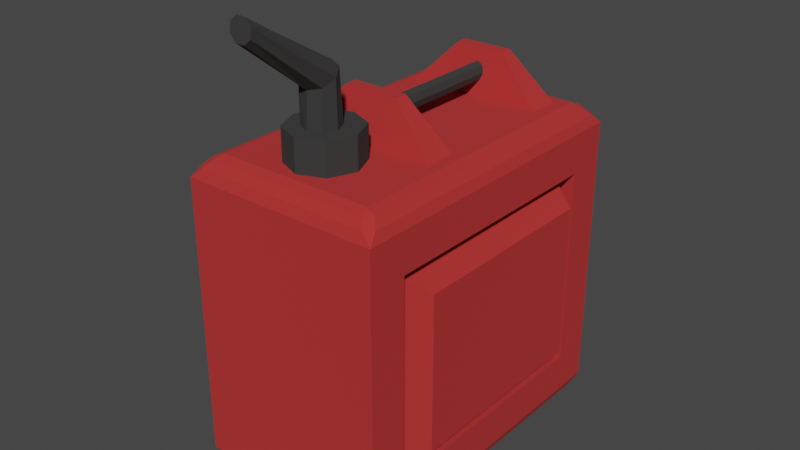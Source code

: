 # Source: fuel.blend  (saved by Blender 3.3.6; exported with 4.5.12 LTS)
import bpy
from mathutils import Matrix  # noqa: F401  (used for matrix-valued properties, if any)

bpy.ops.wm.read_factory_settings(use_empty=True)
scene = bpy.context.scene
scene.name = 'Scene'

# ---- collections
col_collection = bpy.data.collections.new('Collection'); scene.collection.children.link(col_collection)

# ---- materials (node trees are filled in below, after node groups)
mat_red = bpy.data.materials.new('red')
mat_red.alpha_threshold = 0.0
mat_red.use_transparent_shadow = False
mat_red.roughness = 0.5
mat_red.line_color = (0.0, 0.0, 0.0, 1.0)
mat_black = bpy.data.materials.new('Black')
mat_black.use_transparent_shadow = False

# ---- material node trees
mat_red.use_nodes = True; mat_red.node_tree.nodes.clear()
_N = mat_red.node_tree.nodes; _L = mat_red.node_tree.links
n0 = _N.new('ShaderNodeOutputMaterial'); n0.name = 'Material Output'; n0.location = (300, 300)
n1 = _N.new('ShaderNodeBsdfPrincipled'); n1.name = 'Principled BSDF'; n1.location = (10, 300)
n1.distribution = 'GGX'
n1.subsurface_method = 'RANDOM_WALK_SKIN'
n1.inputs[0].default_value = (0.472, 0.0251, 0.02414, 1.0)
n1.inputs[2].default_value = 1.0
n1.inputs[3].default_value = 1.45
n1.inputs[27].default_value = (0.0, 0.0, 0.0, 1.0)
n1.inputs[28].default_value = 1.0
_L.new(n1.outputs[0], n0.inputs[0])
n0.is_active_output = True
mat_black.use_nodes = True; mat_black.node_tree.nodes.clear()
_N = mat_black.node_tree.nodes; _L = mat_black.node_tree.links
n0 = _N.new('ShaderNodeBsdfPrincipled'); n0.name = 'Principled BSDF'; n0.location = (10, 300)
n0.distribution = 'GGX'
n0.subsurface_method = 'RANDOM_WALK_SKIN'
n0.inputs[0].default_value = (0.03411, 0.03411, 0.03411, 1.0)
n0.inputs[2].default_value = 1.0
n0.inputs[3].default_value = 1.45
n0.inputs[27].default_value = (0.0, 0.0, 0.0, 1.0)
n0.inputs[28].default_value = 1.0
n1 = _N.new('ShaderNodeOutputMaterial'); n1.name = 'Material Output'; n1.location = (300, 300)
_L.new(n0.outputs[0], n1.inputs[0])
n1.is_active_output = True

# ---- world
world_world = bpy.data.worlds.new('World'); scene.world = world_world
world_world.use_nodes = True; world_world.node_tree.nodes.clear()
_N = world_world.node_tree.nodes; _L = world_world.node_tree.links
n0 = _N.new('ShaderNodeOutputWorld'); n0.name = 'World Output'; n0.location = (300, 300)
n1 = _N.new('ShaderNodeBackground'); n1.name = 'Background'; n1.location = (10, 300)
n1.inputs[0].default_value = (0.05088, 0.05088, 0.05088, 1.0)
_L.new(n1.outputs[0], n0.inputs[0])
n0.is_active_output = True
world_world.color = (0.05088, 0.05088, 0.05088)
world_world.use_sun_shadow = False
world_world.sun_shadow_jitter_overblur = 0.0

# ---- meshes
me_cube = bpy.data.meshes.new('Cube')
me_cube.from_pydata([(0.6405, 1.055, -1.18), (0.5595, 1.032, -1.213), (0.5824, 1.113, -1.18), (0.7065, 1.121, -1.113), (0.6484, 1.18, -1.113), (0.7401, 0.9202, -0.7396), (0.5595, -1.032, -1.213), (0.6405, -1.055, -1.18), (0.5824, -1.113, -1.18), (0.7065, -1.121, -1.113), (0.7401, -0.9202, -0.7396), (0.6484, -1.18, -1.113), (-0.5595, 1.032, -1.213), (-0.6405, 1.055, -1.18), (-0.5824, 1.113, -1.18), (-0.7065, 1.121, -1.113), (-0.7401, 0.9202, -0.7396), (-0.6484, 1.18, -1.113), (-0.6405, -1.055, -1.18), (-0.5595, -1.032, -1.213), (-0.5824, -1.113, -1.18), (-0.7065, -1.121, -1.113), (-0.6484, -1.18, -1.113), (-0.7401, -0.9202, -0.7396), (0.5867, 1.06, 1.213), (0.6578, 1.08, 1.184), (0.6068, 1.131, 1.184), (0.7107, 1.133, 1.131), (0.7401, 0.9202, 0.7668), (0.6597, 1.184, 1.131), (0.7107, -1.133, 1.131), (0.6597, -1.184, 1.131), (0.7401, -0.9202, 0.7668), (0.6578, -1.08, 1.184), (0.5867, -1.06, 1.213), (0.6068, -1.131, 1.184), (-0.7107, 1.133, 1.131), (-0.6597, 1.184, 1.131), (-0.7401, 0.9202, 0.7668), (-0.6578, 1.08, 1.184), (-0.5867, 1.06, 1.213), (-0.6068, 1.131, 1.184), (-0.5867, -1.06, 1.213), (-0.6578, -1.08, 1.184), (-0.6068, -1.131, 1.184), (-0.7107, -1.133, 1.131), (-0.7401, -0.9202, 0.7668), (-0.6597, -1.184, 1.131), (0.7401, 1.213, -1.032), (0.7401, -1.213, -1.032), (-0.7401, -1.213, -1.032), (-0.7401, 1.213, -1.032), (-0.7401, 1.213, 1.06), (-0.7401, -1.213, 1.06), (0.7401, -1.213, 1.06), (0.7401, 1.213, 1.06), (0.8254, 0.7468, -0.5662), (0.8254, -0.7468, -0.5662), (0.8254, -0.7468, 0.5934), (0.8254, 0.7468, 0.5934), (-0.8228, -0.7468, -0.5662), (-0.8228, 0.7468, -0.5662), (-0.8228, 0.7468, 0.5934), (-0.8228, -0.7468, 0.5934), (0.5325, 0.9202, -0.7396), (0.5325, -0.9202, -0.7396), (0.5325, -0.9202, 0.7668), (0.5325, 0.9202, 0.7668), (-0.5905, -0.9202, -0.7396), (-0.5905, 0.9202, -0.7396), (-0.5905, 0.9202, 0.7668), (-0.5905, -0.9202, 0.7668)], [], [(8, 22, 20), (44, 31, 35), (39, 45, 43), (18, 15, 13), (19, 1, 6), (14, 4, 2), (52, 48, 51), (0, 1, 2), (3, 4, 48), (6, 7, 8), (9, 49, 11), (12, 13, 14), (15, 51, 17), (18, 19, 20), (21, 22, 50), (3, 2, 4), (12, 2, 1), (15, 14, 13), (48, 17, 51), (21, 20, 22), (6, 20, 19), (9, 8, 7), (50, 11, 49), (1, 7, 6), (49, 3, 48), (19, 13, 12), (51, 21, 50), (0, 9, 7), (54, 50, 49), (33, 27, 25), (46, 68, 23), (34, 40, 42), (10, 66, 32), (24, 25, 26), (27, 55, 29), (30, 31, 54), (33, 34, 35), (36, 37, 52), (39, 40, 41), (42, 43, 44), (45, 53, 47), (33, 31, 30), (42, 35, 34), (45, 44, 43), (54, 47, 53), (39, 37, 36), (24, 41, 40), (27, 26, 25), (52, 29, 55), (40, 43, 42), (53, 36, 52), (34, 25, 24), (55, 30, 54), (26, 37, 41), (10, 48, 5), (16, 50, 23), (46, 52, 38), (28, 54, 32), (38, 51, 16), (5, 55, 28), (32, 49, 10), (23, 53, 46), (57, 59, 58), (5, 65, 10), (28, 64, 5), (32, 67, 28), (62, 60, 63), (23, 69, 16), (16, 70, 38), (38, 71, 46), (57, 64, 56), (59, 66, 58), (56, 67, 59), (58, 65, 57), (61, 68, 60), (63, 70, 62), (62, 69, 61), (60, 71, 63), (8, 11, 22), (44, 47, 31), (39, 36, 45), (18, 21, 15), (19, 12, 1), (14, 17, 4), (52, 55, 48), (3, 0, 2), (12, 14, 2), (15, 17, 14), (48, 4, 17), (21, 18, 20), (6, 8, 20), (9, 11, 8), (50, 22, 11), (1, 0, 7), (49, 9, 3), (19, 18, 13), (51, 15, 21), (0, 3, 9), (54, 53, 50), (33, 30, 27), (46, 71, 68), (34, 24, 40), (10, 65, 66), (33, 35, 31), (42, 44, 35), (45, 47, 44), (54, 31, 47), (39, 41, 37), (24, 26, 41), (27, 29, 26), (52, 37, 29), (40, 39, 43), (53, 45, 36), (34, 33, 25), (55, 27, 30), (26, 29, 37), (10, 49, 48), (16, 51, 50), (46, 53, 52), (28, 55, 54), (38, 52, 51), (5, 48, 55), (32, 54, 49), (23, 50, 53), (57, 56, 59), (5, 64, 65), (28, 67, 64), (32, 66, 67), (62, 61, 60), (23, 68, 69), (16, 69, 70), (38, 70, 71), (57, 65, 64), (59, 67, 66), (56, 64, 67), (58, 66, 65), (61, 69, 68), (63, 71, 70), (62, 70, 69), (60, 68, 71)])
_uv = me_cube.uv_layers.new(name='UVMap')
_uv.uv.foreach_set('vector', [0.3484, 0.7397, 0.1405, 0.7465, 0.1516, 0.7397, 0.8461, 0.7351, 0.6378, 0.7462, 0.6454, 0.7394, 0.6366, 0.2893, 0.8625, 0.7342, 0.8495, 0.7247, 0.1418, 0.7337, 0.1307, 0.5095, 0.1418, 0.5163, 0.1555, 0.7314, 0.3445, 0.5186, 0.3445, 0.7314, 0.1516, 0.5103, 0.3595, 0.5035, 0.3484, 0.5103, 0.6092, 0.25, 0.3936, 0.5, 0.3936, 0.25, 0.3549, 0.5123, 0.3445, 0.5137, 0.3484, 0.5103, 0.3661, 0.5055, 0.3595, 0.5035, 0.375, 0.5, 0.3445, 0.7363, 0.3549, 0.7377, 0.3484, 0.7397, 0.3661, 0.7445, 0.375, 0.75, 0.3595, 0.7465, 0.1555, 0.5186, 0.1418, 0.5163, 0.1516, 0.5103, 0.1307, 0.5095, 0.125, 0.5, 0.1339, 0.5055, 0.1418, 0.7337, 0.1555, 0.7314, 0.1516, 0.7397, 0.1307, 0.7405, 0.1339, 0.7445, 0.125, 0.75, 0.3661, 0.5055, 0.3484, 0.5103, 0.3595, 0.5035, 0.1555, 0.5186, 0.3484, 0.5103, 0.3445, 0.5186, 0.1307, 0.5095, 0.1516, 0.5103, 0.1418, 0.5163, 0.375, 0.5, 0.1405, 0.5035, 0.125, 0.5, 0.1307, 0.7405, 0.1516, 0.7397, 0.1405, 0.7465, 0.3445, 0.7314, 0.1516, 0.7397, 0.1555, 0.7314, 0.3661, 0.7445, 0.3484, 0.7397, 0.3549, 0.7377, 0.125, 0.75, 0.3595, 0.7465, 0.375, 0.75, 0.3445, 0.5186, 0.3616, 0.7337, 0.3445, 0.7314, 0.3936, 0.75, 0.3796, 0.5095, 0.3936, 0.5, 0.1555, 0.7314, 0.1418, 0.5163, 0.1555, 0.5186, 0.125, 0.5, 0.1307, 0.7405, 0.125, 0.75, 0.3616, 0.5163, 0.3796, 0.7405, 0.3616, 0.7337, 0.6092, 0.75, 0.3936, 1.0, 0.3936, 0.75, 0.6337, 0.7341, 0.6173, 0.5041, 0.6241, 0.502, 0.579, 0.03018, 0.4238, 0.03018, 0.4238, 0.03018, 0.6469, 0.7301, 0.6368, 0.3035, 0.8373, 0.7224, 0.4238, 0.7198, 0.579, 0.7198, 0.579, 0.7198, 0.629, 0.4939, 0.6241, 0.502, 0.6241, 0.4881, 0.6173, 0.5041, 0.6092, 0.5, 0.6173, 0.4902, 0.6317, 0.7441, 0.6378, 0.7462, 0.625, 0.75, 0.6393, 0.7373, 0.648, 0.7355, 0.6454, 0.7394, 0.6325, 0.2708, 0.6286, 0.2663, 0.625, 0.25, 0.6366, 0.2893, 0.6378, 0.2975, 0.6328, 0.2848, 0.8373, 0.7224, 0.8495, 0.7247, 0.8461, 0.7351, 0.8625, 0.7342, 0.875, 0.75, 0.8635, 0.7416, 0.6393, 0.7373, 0.6378, 0.7462, 0.6317, 0.7441, 0.8373, 0.7224, 0.6454, 0.7394, 0.6469, 0.7301, 0.8625, 0.7342, 0.8461, 0.7351, 0.8495, 0.7247, 0.625, 0.75, 0.8591, 0.7447, 0.875, 0.75, 0.6366, 0.2893, 0.6286, 0.2663, 0.6325, 0.2708, 0.629, 0.4939, 0.6283, 0.2874, 0.6368, 0.3035, 0.6173, 0.5041, 0.6241, 0.4881, 0.6241, 0.502, 0.6092, 0.25, 0.6173, 0.4902, 0.6092, 0.5, 0.6368, 0.3035, 0.8495, 0.7247, 0.8373, 0.7224, 0.875, 0.75, 0.6325, 0.2708, 0.625, 0.25, 0.6469, 0.7301, 0.6241, 0.502, 0.629, 0.4939, 0.6092, 0.5, 0.6207, 0.7409, 0.6092, 0.75, 0.6241, 0.4881, 0.6188, 0.2689, 0.6283, 0.2874, 0.4238, 0.7198, 0.3936, 0.5, 0.4238, 0.5302, 0.4238, 0.2198, 0.3936, 0.0, 0.4238, 0.03018, 0.579, 0.03018, 0.6092, 0.25, 0.579, 0.2198, 0.579, 0.5302, 0.6092, 0.75, 0.579, 0.7198, 0.579, 0.2198, 0.3936, 0.25, 0.4238, 0.2198, 0.4238, 0.5302, 0.6092, 0.5, 0.579, 0.5302, 0.579, 0.7198, 0.3936, 0.75, 0.4238, 0.7198, 0.4238, 0.03018, 0.6092, 0.0, 0.579, 0.03018, 0.4417, 0.702, 0.5611, 0.548, 0.5611, 0.702, 0.4238, 0.5302, 0.4238, 0.7198, 0.4238, 0.7198, 0.579, 0.5302, 0.4238, 0.5302, 0.4238, 0.5302, 0.579, 0.7198, 0.579, 0.5302, 0.579, 0.5302, 0.5611, 0.202, 0.4417, 0.04804, 0.5611, 0.04804, 0.4238, 0.03018, 0.4238, 0.2198, 0.4238, 0.2198, 0.4238, 0.2198, 0.579, 0.2198, 0.579, 0.2198, 0.579, 0.2198, 0.579, 0.03018, 0.579, 0.03018, 0.4417, 0.702, 0.4238, 0.5302, 0.4417, 0.548, 0.5611, 0.548, 0.579, 0.7198, 0.5611, 0.702, 0.4417, 0.548, 0.579, 0.5302, 0.5611, 0.548, 0.5611, 0.702, 0.4238, 0.7198, 0.4417, 0.702, 0.4417, 0.202, 0.4238, 0.03018, 0.4417, 0.04804, 0.5611, 0.04804, 0.579, 0.2198, 0.5611, 0.202, 0.5611, 0.202, 0.4238, 0.2198, 0.4417, 0.202, 0.4417, 0.04804, 0.579, 0.03018, 0.5611, 0.04804, 0.3484, 0.7397, 0.3595, 0.7465, 0.1405, 0.7465, 0.8461, 0.7351, 0.8591, 0.7447, 0.6378, 0.7462, 0.6366, 0.2893, 0.6325, 0.2708, 0.8625, 0.7342, 0.1418, 0.7337, 0.1307, 0.7405, 0.1307, 0.5095, 0.1555, 0.7314, 0.1555, 0.5186, 0.3445, 0.5186, 0.1516, 0.5103, 0.1405, 0.5035, 0.3595, 0.5035, 0.6092, 0.25, 0.6092, 0.5, 0.3936, 0.5, 0.3661, 0.5055, 0.3549, 0.5123, 0.3484, 0.5103, 0.1555, 0.5186, 0.1516, 0.5103, 0.3484, 0.5103, 0.1307, 0.5095, 0.1405, 0.5035, 0.1516, 0.5103, 0.375, 0.5, 0.3595, 0.5035, 0.1405, 0.5035, 0.1307, 0.7405, 0.1418, 0.7337, 0.1516, 0.7397, 0.3445, 0.7314, 0.3484, 0.7397, 0.1516, 0.7397, 0.3661, 0.7445, 0.3595, 0.7465, 0.3484, 0.7397, 0.125, 0.75, 0.1405, 0.7465, 0.3595, 0.7465, 0.3445, 0.5186, 0.3616, 0.5163, 0.3616, 0.7337, 0.3936, 0.75, 0.3796, 0.7405, 0.3796, 0.5095, 0.1555, 0.7314, 0.1418, 0.7337, 0.1418, 0.5163, 0.125, 0.5, 0.1307, 0.5095, 0.1307, 0.7405, 0.3616, 0.5163, 0.3796, 0.5095, 0.3796, 0.7405, 0.6092, 0.75, 0.6092, 1.0, 0.3936, 1.0, 0.6337, 0.7341, 0.6207, 0.7409, 0.6173, 0.5041, 0.579, 0.03018, 0.579, 0.03018, 0.4238, 0.03018, 0.6469, 0.7301, 0.629, 0.4939, 0.6368, 0.3035, 0.4238, 0.7198, 0.4238, 0.7198, 0.579, 0.7198, 0.6393, 0.7373, 0.6454, 0.7394, 0.6378, 0.7462, 0.8373, 0.7224, 0.8461, 0.7351, 0.6454, 0.7394, 0.8625, 0.7342, 0.8591, 0.7447, 0.8461, 0.7351, 0.625, 0.75, 0.6378, 0.7462, 0.8591, 0.7447, 0.6366, 0.2893, 0.6328, 0.2848, 0.6286, 0.2663, 0.629, 0.4939, 0.6241, 0.4881, 0.6283, 0.2874, 0.6173, 0.5041, 0.6173, 0.4902, 0.6241, 0.4881, 0.6092, 0.25, 0.6188, 0.2689, 0.6173, 0.4902, 0.6368, 0.3035, 0.6366, 0.2893, 0.8495, 0.7247, 0.875, 0.75, 0.8625, 0.7342, 0.6325, 0.2708, 0.6469, 0.7301, 0.6337, 0.7341, 0.6241, 0.502, 0.6092, 0.5, 0.6173, 0.5041, 0.6207, 0.7409, 0.6241, 0.4881, 0.6173, 0.4902, 0.6188, 0.2689, 0.4238, 0.7198, 0.3936, 0.75, 0.3936, 0.5, 0.4238, 0.2198, 0.3936, 0.25, 0.3936, 0.0, 0.579, 0.03018, 0.6092, 0.0, 0.6092, 0.25, 0.579, 0.5302, 0.6092, 0.5, 0.6092, 0.75, 0.579, 0.2198, 0.6092, 0.25, 0.3936, 0.25, 0.4238, 0.5302, 0.3936, 0.5, 0.6092, 0.5, 0.579, 0.7198, 0.6092, 0.75, 0.3936, 0.75, 0.4238, 0.03018, 0.3936, 0.0, 0.6092, 0.0, 0.4417, 0.702, 0.4417, 0.548, 0.5611, 0.548, 0.4238, 0.5302, 0.4238, 0.5302, 0.4238, 0.7198, 0.579, 0.5302, 0.579, 0.5302, 0.4238, 0.5302, 0.579, 0.7198, 0.579, 0.7198, 0.579, 0.5302, 0.5611, 0.202, 0.4417, 0.202, 0.4417, 0.04804, 0.4238, 0.03018, 0.4238, 0.03018, 0.4238, 0.2198, 0.4238, 0.2198, 0.4238, 0.2198, 0.579, 0.2198, 0.579, 0.2198, 0.579, 0.2198, 0.579, 0.03018, 0.4417, 0.702, 0.4238, 0.7198, 0.4238, 0.5302, 0.5611, 0.548, 0.579, 0.5302, 0.579, 0.7198, 0.4417, 0.548, 0.4238, 0.5302, 0.579, 0.5302, 0.5611, 0.702, 0.579, 0.7198, 0.4238, 0.7198, 0.4417, 0.202, 0.4238, 0.2198, 0.4238, 0.03018, 0.5611, 0.04804, 0.579, 0.03018, 0.579, 0.2198, 0.5611, 0.202, 0.579, 0.2198, 0.4238, 0.2198, 0.4417, 0.04804, 0.4238, 0.03018, 0.579, 0.03018])
me_cube.materials.append(mat_red)
me_cube.use_mirror_vertex_groups = False
me_cube.update()
me_cylinder = bpy.data.meshes.new('Cylinder')
me_cylinder.from_pydata([(7.451e-09, 0.2131, -0.09894), (7.451e-09, 0.2131, 0.09894), (0.1507, 0.1507, -0.09894), (0.1507, 0.1507, 0.09894), (0.2131, -5.96e-08, -0.09894), (0.2131, -5.96e-08, 0.09894), (0.1507, -0.1507, -0.09894), (0.1507, -0.1507, 0.09894), (7.451e-09, -0.2131, -0.09894), (7.451e-09, -0.2131, 0.09894), (-0.1507, -0.1507, -0.09894), (-0.1507, -0.1507, 0.09894), (-0.2131, -5.96e-08, -0.09894), (-0.2131, -5.96e-08, 0.09894), (-0.1507, 0.1507, -0.09894), (-0.1507, 0.1507, 0.09894)], [], [(1, 2, 0), (3, 4, 2), (5, 6, 4), (7, 8, 6), (9, 10, 8), (11, 12, 10), (13, 9, 5), (13, 14, 12), (15, 0, 14), (14, 2, 6), (1, 3, 2), (3, 5, 4), (5, 7, 6), (7, 9, 8), (9, 11, 10), (11, 13, 12), (5, 3, 1), (1, 15, 5), (15, 13, 5), (13, 11, 9), (9, 7, 5), (13, 15, 14), (15, 1, 0), (14, 0, 2), (2, 4, 6), (6, 8, 14), (8, 10, 14), (10, 12, 14)])
_uv = me_cylinder.uv_layers.new(name='UVMap')
_uv.uv.foreach_set('vector', [1.0, 1.0, 0.875, 0.5, 1.0, 0.5, 0.875, 1.0, 0.75, 0.5, 0.875, 0.5, 0.75, 1.0, 0.625, 0.5, 0.75, 0.5, 0.625, 1.0, 0.5, 0.5, 0.625, 0.5, 0.5, 1.0, 0.375, 0.5, 0.5, 0.5, 0.375, 1.0, 0.25, 0.5, 0.375, 0.5, 0.01, 0.25, 0.25, 0.01, 0.49, 0.25, 0.25, 1.0, 0.125, 0.5, 0.25, 0.5, 0.125, 1.0, 0.0, 0.5, 0.125, 0.5, 0.5803, 0.4197, 0.9197, 0.4197, 0.9197, 0.08029, 1.0, 1.0, 0.875, 1.0, 0.875, 0.5, 0.875, 1.0, 0.75, 1.0, 0.75, 0.5, 0.75, 1.0, 0.625, 1.0, 0.625, 0.5, 0.625, 1.0, 0.5, 1.0, 0.5, 0.5, 0.5, 1.0, 0.375, 1.0, 0.375, 0.5, 0.375, 1.0, 0.25, 1.0, 0.25, 0.5, 0.49, 0.25, 0.4197, 0.4197, 0.25, 0.49, 0.25, 0.49, 0.08029, 0.4197, 0.49, 0.25, 0.08029, 0.4197, 0.01, 0.25, 0.49, 0.25, 0.01, 0.25, 0.08029, 0.08029, 0.25, 0.01, 0.25, 0.01, 0.4197, 0.08029, 0.49, 0.25, 0.25, 1.0, 0.125, 1.0, 0.125, 0.5, 0.125, 1.0, 0.0, 1.0, 0.0, 0.5, 0.5803, 0.4197, 0.75, 0.49, 0.9197, 0.4197, 0.9197, 0.4197, 0.99, 0.25, 0.9197, 0.08029, 0.9197, 0.08029, 0.75, 0.01, 0.5803, 0.4197, 0.75, 0.01, 0.5803, 0.08029, 0.5803, 0.4197, 0.5803, 0.08029, 0.51, 0.25, 0.5803, 0.4197])
me_cylinder.materials.append(mat_black)
me_cylinder.update()
me_cylinder_001 = bpy.data.meshes.new('Cylinder.001')
me_cylinder_001.from_pydata([(7.451e-09, 0.2131, -0.09894), (-0.05615, -0.952, 0.1483), (0.1507, 0.1507, -0.09894), (0.05026, -0.9492, 0.1469), (0.2131, -5.96e-08, -0.09894), (0.1203, -0.9538, 0.1325), (0.1507, -0.1507, -0.09894), (0.113, -0.963, 0.1134), (7.451e-09, -0.2131, -0.09894), (0.03254, -0.9716, 0.1009), (-0.1507, -0.1507, -0.09894), (-0.07387, -0.9744, 0.1023), (-0.2131, -5.96e-08, -0.09894), (-0.1439, -0.9699, 0.1167), (-0.1507, 0.1507, -0.09894), (-0.1366, -0.9606, 0.1358), (-0.02029, 0.1674, 0.02598), (0.1343, 0.1225, 0.02119), (0.2066, -0.003592, 0.007903), (0.1544, -0.1371, -0.006089), (0.008231, -0.1997, -0.01259), (-0.1463, -0.1549, -0.007802), (-0.2187, -0.02875, 0.005481), (-0.1665, 0.1047, 0.01947)], [], [(1, 17, 16), (3, 18, 17), (5, 19, 18), (7, 20, 19), (20, 11, 21), (21, 13, 22), (9, 7, 3), (22, 15, 23), (23, 1, 16), (14, 2, 6), (14, 16, 0), (12, 23, 14), (10, 22, 12), (8, 21, 10), (6, 20, 8), (4, 19, 6), (17, 4, 2), (0, 17, 2), (1, 3, 17), (3, 5, 18), (5, 7, 19), (7, 9, 20), (20, 9, 11), (21, 11, 13), (5, 3, 7), (3, 1, 9), (1, 15, 11), (15, 13, 11), (11, 9, 1), (22, 13, 15), (23, 15, 1), (14, 0, 2), (2, 4, 6), (6, 8, 14), (8, 10, 14), (10, 12, 14), (14, 23, 16), (12, 22, 23), (10, 21, 22), (8, 20, 21), (6, 19, 20), (4, 18, 19), (17, 18, 4), (0, 16, 17)])
_uv = me_cylinder_001.uv_layers.new(name='UVMap')
_uv.uv.foreach_set('vector', [1.0, 1.0, 0.875, 0.6737, 1.0, 0.6737, 0.875, 1.0, 0.75, 0.6737, 0.875, 0.6737, 0.75, 1.0, 0.625, 0.6737, 0.75, 0.6737, 0.625, 1.0, 0.5, 0.6737, 0.625, 0.6737, 0.5, 0.6737, 0.375, 1.0, 0.375, 0.6737, 0.375, 0.6737, 0.25, 1.0, 0.25, 0.6737, 0.25, 0.01, 0.4197, 0.08029, 0.4197, 0.4197, 0.25, 0.6737, 0.125, 1.0, 0.125, 0.6737, 0.125, 0.6737, 0.0, 1.0, 0.0, 0.6737, 0.5803, 0.4197, 0.9197, 0.4197, 0.9197, 0.08029, 0.125, 0.5, 0.0, 0.6737, 0.0, 0.5, 0.25, 0.5, 0.125, 0.6737, 0.125, 0.5, 0.375, 0.5, 0.25, 0.6737, 0.25, 0.5, 0.5, 0.5, 0.375, 0.6737, 0.375, 0.5, 0.625, 0.5, 0.5, 0.6737, 0.5, 0.5, 0.75, 0.5, 0.625, 0.6737, 0.625, 0.5, 0.875, 0.6737, 0.75, 0.5, 0.875, 0.5, 1.0, 0.5, 0.875, 0.6737, 0.875, 0.5, 1.0, 1.0, 0.875, 1.0, 0.875, 0.6737, 0.875, 1.0, 0.75, 1.0, 0.75, 0.6737, 0.75, 1.0, 0.625, 1.0, 0.625, 0.6737, 0.625, 1.0, 0.5, 1.0, 0.5, 0.6737, 0.5, 0.6737, 0.5, 1.0, 0.375, 1.0, 0.375, 0.6737, 0.375, 1.0, 0.25, 1.0, 0.49, 0.25, 0.4197, 0.4197, 0.4197, 0.08029, 0.4197, 0.4197, 0.25, 0.49, 0.25, 0.01, 0.25, 0.49, 0.08029, 0.4197, 0.08029, 0.08029, 0.08029, 0.4197, 0.01, 0.25, 0.08029, 0.08029, 0.08029, 0.08029, 0.25, 0.01, 0.25, 0.49, 0.25, 0.6737, 0.25, 1.0, 0.125, 1.0, 0.125, 0.6737, 0.125, 1.0, 0.0, 1.0, 0.5803, 0.4197, 0.75, 0.49, 0.9197, 0.4197, 0.9197, 0.4197, 0.99, 0.25, 0.9197, 0.08029, 0.9197, 0.08029, 0.75, 0.01, 0.5803, 0.4197, 0.75, 0.01, 0.5803, 0.08029, 0.5803, 0.4197, 0.5803, 0.08029, 0.51, 0.25, 0.5803, 0.4197, 0.125, 0.5, 0.125, 0.6737, 0.0, 0.6737, 0.25, 0.5, 0.25, 0.6737, 0.125, 0.6737, 0.375, 0.5, 0.375, 0.6737, 0.25, 0.6737, 0.5, 0.5, 0.5, 0.6737, 0.375, 0.6737, 0.625, 0.5, 0.625, 0.6737, 0.5, 0.6737, 0.75, 0.5, 0.75, 0.6737, 0.625, 0.6737, 0.875, 0.6737, 0.75, 0.6737, 0.75, 0.5, 1.0, 0.5, 1.0, 0.6737, 0.875, 0.6737])
me_cylinder_001.materials.append(mat_black)
me_cylinder_001.update()
me_cylinder_002 = bpy.data.meshes.new('Cylinder.002')
me_cylinder_002.from_pydata([(2.98e-08, 1.0, -1.0), (2.98e-08, 1.0, 1.0), (0.7071, 0.7071, -1.0), (0.7071, 0.7071, 1.0), (1.0, -5.96e-08, -1.0), (1.0, -5.96e-08, 1.0), (0.7071, -0.7071, -1.0), (0.7071, -0.7071, 1.0), (2.98e-08, -1.0, -1.0), (2.98e-08, -1.0, 1.0), (-0.7071, -0.7071, -1.0), (-0.7071, -0.7071, 1.0), (-1.0, -5.96e-08, -1.0), (-1.0, -5.96e-08, 1.0), (-0.7071, 0.7071, -1.0), (-0.7071, 0.7071, 1.0)], [], [(1, 2, 0), (3, 4, 2), (5, 6, 4), (7, 8, 6), (9, 10, 8), (11, 12, 10), (1, 13, 9), (13, 14, 12), (15, 0, 14), (6, 10, 14), (1, 3, 2), (3, 5, 4), (5, 7, 6), (7, 9, 8), (9, 11, 10), (11, 13, 12), (5, 3, 1), (1, 15, 13), (13, 11, 9), (9, 7, 5), (5, 1, 9), (13, 15, 14), (15, 1, 0), (14, 0, 2), (2, 4, 6), (6, 8, 10), (10, 12, 14), (14, 2, 6)])
_uv = me_cylinder_002.uv_layers.new(name='UVMap')
_uv.uv.foreach_set('vector', [1.0, 1.0, 0.875, 0.5, 1.0, 0.5, 0.875, 1.0, 0.75, 0.5, 0.875, 0.5, 0.75, 1.0, 0.625, 0.5, 0.75, 0.5, 0.625, 1.0, 0.5, 0.5, 0.625, 0.5, 0.5, 1.0, 0.375, 0.5, 0.5, 0.5, 0.375, 1.0, 0.25, 0.5, 0.375, 0.5, 0.25, 0.49, 0.01, 0.25, 0.25, 0.01, 0.25, 1.0, 0.125, 0.5, 0.25, 0.5, 0.125, 1.0, 0.0, 0.5, 0.125, 0.5, 0.9197, 0.08029, 0.5803, 0.08029, 0.5803, 0.4197, 1.0, 1.0, 0.875, 1.0, 0.875, 0.5, 0.875, 1.0, 0.75, 1.0, 0.75, 0.5, 0.75, 1.0, 0.625, 1.0, 0.625, 0.5, 0.625, 1.0, 0.5, 1.0, 0.5, 0.5, 0.5, 1.0, 0.375, 1.0, 0.375, 0.5, 0.375, 1.0, 0.25, 1.0, 0.25, 0.5, 0.49, 0.25, 0.4197, 0.4197, 0.25, 0.49, 0.25, 0.49, 0.08029, 0.4197, 0.01, 0.25, 0.01, 0.25, 0.08029, 0.08029, 0.25, 0.01, 0.25, 0.01, 0.4197, 0.08029, 0.49, 0.25, 0.49, 0.25, 0.25, 0.49, 0.25, 0.01, 0.25, 1.0, 0.125, 1.0, 0.125, 0.5, 0.125, 1.0, 0.0, 1.0, 0.0, 0.5, 0.5803, 0.4197, 0.75, 0.49, 0.9197, 0.4197, 0.9197, 0.4197, 0.99, 0.25, 0.9197, 0.08029, 0.9197, 0.08029, 0.75, 0.01, 0.5803, 0.08029, 0.5803, 0.08029, 0.51, 0.25, 0.5803, 0.4197, 0.5803, 0.4197, 0.9197, 0.4197, 0.9197, 0.08029])
me_cylinder_002.materials.append(mat_black)
me_cylinder_002.update()
me_cube_001 = bpy.data.meshes.new('Cube.001')
me_cube_001.from_pydata([(0.7401, 1.213, 1.213), (-0.7401, 1.213, 1.213), (0.7401, -0.3178, 1.213), (-0.7401, -0.3178, 1.213), (-0.7401, -0.0497, 1.213), (0.7401, -0.0497, 1.213), (0.2849, -0.1321, 1.61), (0.2849, -0.2353, 1.61), (-0.2849, -0.2353, 1.61), (-0.2849, -0.1321, 1.61), (-0.7401, 0.9367, 1.213), (0.7401, 0.9367, 1.213), (-0.2593, 1.026, 1.607), (-0.2593, 1.123, 1.607), (0.2593, 1.123, 1.607), (0.2593, 1.026, 1.607)], [], [(2, 8, 3), (9, 7, 6), (5, 7, 2), (4, 6, 5), (3, 9, 4), (11, 14, 15), (13, 15, 14), (10, 13, 1), (11, 12, 10), (1, 14, 0), (2, 7, 8), (9, 8, 7), (5, 6, 7), (4, 9, 6), (3, 8, 9), (11, 0, 14), (13, 12, 15), (10, 12, 13), (11, 15, 12), (1, 13, 14)])
_uv = me_cube_001.uv_layers.new(name='UVMap')
_uv.uv.foreach_set('vector', [0.625, 0.6577, 0.875, 0.6577, 0.875, 0.6577, 0.875, 0.6301, 0.625, 0.6577, 0.625, 0.6301, 0.625, 0.6301, 0.625, 0.6577, 0.625, 0.6577, 0.875, 0.6301, 0.625, 0.6301, 0.625, 0.6301, 0.625, 0.09226, 0.625, 0.1199, 0.625, 0.1199, 0.625, 0.5285, 0.625, 0.5, 0.625, 0.5285, 0.875, 0.5, 0.625, 0.5285, 0.625, 0.5, 0.625, 0.2215, 0.625, 0.25, 0.625, 0.25, 0.625, 0.5285, 0.875, 0.5285, 0.875, 0.5285, 0.625, 0.25, 0.625, 0.5, 0.625, 0.5, 0.625, 0.6577, 0.625, 0.6577, 0.875, 0.6577, 0.875, 0.6301, 0.875, 0.6577, 0.625, 0.6577, 0.625, 0.6301, 0.625, 0.6301, 0.625, 0.6577, 0.875, 0.6301, 0.875, 0.6301, 0.625, 0.6301, 0.625, 0.09226, 0.625, 0.09226, 0.625, 0.1199, 0.625, 0.5285, 0.625, 0.5, 0.625, 0.5, 0.875, 0.5, 0.875, 0.5285, 0.625, 0.5285, 0.625, 0.2215, 0.625, 0.2215, 0.625, 0.25, 0.625, 0.5285, 0.625, 0.5285, 0.875, 0.5285, 0.625, 0.25, 0.625, 0.25, 0.625, 0.5])
me_cube_001.materials.append(mat_red)
me_cube_001.use_mirror_vertex_groups = False
me_cube_001.update()

# ---- objects
ob_cube = bpy.data.objects.new('Cube', me_cube)
ob_cylinder = bpy.data.objects.new('Cylinder', me_cylinder)
ob_cylinder_001 = bpy.data.objects.new('Cylinder.001', me_cylinder_001)
ob_cylinder_002 = bpy.data.objects.new('Cylinder.002', me_cylinder_002)
ob_cube_001 = bpy.data.objects.new('Cube.001', me_cube_001)

# ---- transforms, parenting, visibility, modifiers, constraints
ob_cube.location = (0.0, 0.0, 0.0)
ob_cube.lock_rotations_4d = False
ob_cube.empty_display_type = 'ARROWS'
ob_cube.lineart.crease_threshold = 0.0
ob_cylinder.location = (-0.02654, -0.7409, 1.328)
ob_cylinder.scale = (1.24, 1.24, 1.24)
ob_cylinder_001.location = (-0.02952, -0.7596, 1.746)
ob_cylinder_001.scale = (0.6129, 0.6129, 3.412)
ob_cylinder_002.location = (-0.01521, 0.2866, 1.38)
ob_cylinder_002.rotation_euler = (1.571, -0.0, 0.0)
ob_cylinder_002.scale = (0.05678, 0.07101, 0.5375)
ob_cube_001.location = (-0.01837, -0.1186, 0.0865)
ob_cube_001.scale = (0.7252, 0.9069, 0.9069)
ob_cube_001.lock_rotations_4d = False
ob_cube_001.empty_display_type = 'ARROWS'
ob_cube_001.lineart.crease_threshold = 0.0

# ---- collection membership
col_collection.objects.link(ob_cube)
col_collection.objects.link(ob_cylinder)
col_collection.objects.link(ob_cylinder_001)
col_collection.objects.link(ob_cylinder_002)
col_collection.objects.link(ob_cube_001)

# ---- scene / render settings (as saved in the file)
scene.frame_start = 1; scene.frame_end = 250; scene.frame_set(1)
scene.render.engine = 'BLENDER_EEVEE_NEXT'
scene.cycles.sampling_pattern = 'TABULATED_SOBOL'
scene.cycles.use_light_tree = False
scene.view_settings.view_transform = 'Filmic'
bpy.context.view_layer.update()

# ---- added for rendering (the .blend has no active camera and no usable light): camera, sun
cam_auto = bpy.data.cameras.new('AutoCamera')
cam_auto.lens = 50.0
cam_auto.sensor_width = 36.0
cam_auto.clip_end = 1000.0
ob_auto_camera = bpy.data.objects.new('AutoCamera', cam_auto)
scene.collection.objects.link(ob_auto_camera)
ob_auto_camera.location = (4.27406, -5.19924, 3.9376)
ob_auto_camera.rotation_euler = (1.09748, -7.21219e-08, 0.694738)
scene.camera = ob_auto_camera
light_auto_sun = bpy.data.lights.new('AutoSun', 'SUN')
light_auto_sun.energy = 3.0
light_auto_sun.angle = 0.0523599
ob_auto_sun = bpy.data.objects.new('AutoSun', light_auto_sun)
scene.collection.objects.link(ob_auto_sun)
ob_auto_sun.rotation_euler = (0.872665, 0.174533, 0.523599)
bpy.context.view_layer.update()
